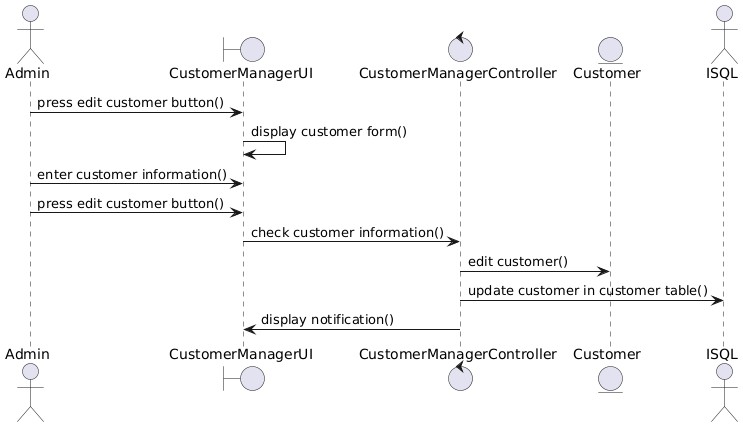

The diagram above was rendered by PlantUML. Its source (embedded in the PNG):
@startuml
actor Admin
boundary CustomerManagerUI
control CustomerManagerController
entity Customer
actor ISQL as Database 

Admin -> CustomerManagerUI : press edit customer button()
CustomerManagerUI -> CustomerManagerUI : display customer form()
Admin -> CustomerManagerUI : enter customer information()
Admin -> CustomerManagerUI : press edit customer button()
CustomerManagerUI -> CustomerManagerController : check customer information()
CustomerManagerController -> Customer : edit customer()
CustomerManagerController -> Database : update customer in customer table()
CustomerManagerController -> CustomerManagerUI : display notification()
@enduml